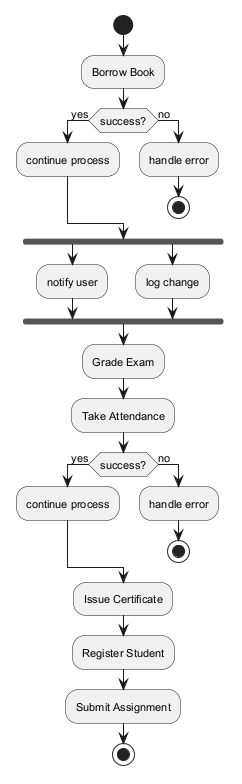

The diagram above was rendered by PlantUML. Its source (embedded in the PNG):
@startuml
skinparam backgroundColor #FFFFFF
skinparam classBackgroundColor #F1F8E9
skinparam classBorderColor #33691E
skinparam defaultFontSize 11
start
:Borrow Book;
if (success?) then (yes)
:continue process;
else (no)
:handle error;
stop
endif
fork
:notify user;
fork again
:log change;
end fork
:Grade Exam;
:Take Attendance;
if (success?) then (yes)
:continue process;
else (no)
:handle error;
stop
endif
:Issue Certificate;
:Register Student;
:Submit Assignment;
stop
@enduml